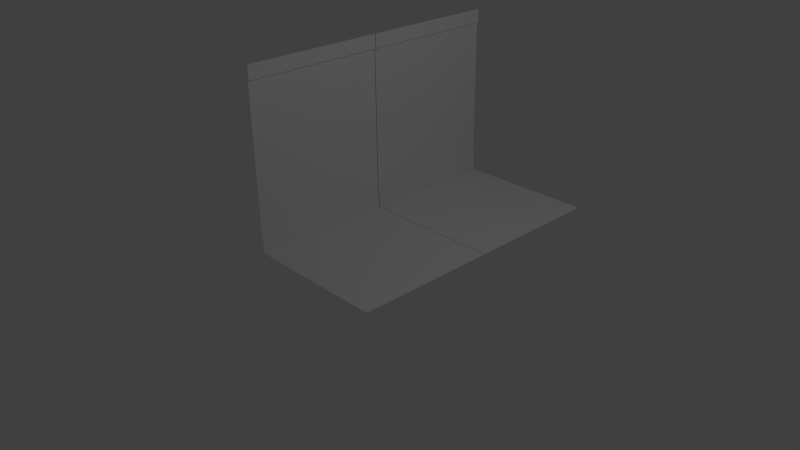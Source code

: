# Source: couloir.blend  (saved by Blender 2.75.0; exported with 4.5.12 LTS)
import bpy
from mathutils import Matrix  # noqa: F401  (used for matrix-valued properties, if any)

bpy.ops.wm.read_factory_settings(use_empty=True)
scene = bpy.context.scene
scene.name = 'Scene'

# ---- collections
col_collection_1 = bpy.data.collections.new('Collection 1'); scene.collection.children.link(col_collection_1)

# ---- materials (node trees are filled in below, after node groups)
mat_material = bpy.data.materials.new('Material')
mat_material.alpha_threshold = 0.0
mat_material.use_transparent_shadow = False
mat_material.roughness = 0.5
mat_material.line_color = (0.0, 0.0, 0.0, 1.0)

# ---- material node trees

# ---- world
world_world = bpy.data.worlds.new('World'); scene.world = world_world
world_world.color = (0.05088, 0.05088, 0.05088)
world_world.use_sun_shadow = False
world_world.sun_shadow_jitter_overblur = 0.0
world_world.cycles.sampling_method = 'MANUAL'
world_world.cycles.sample_map_resolution = 256

# ---- cameras
cam_camera = bpy.data.cameras.new('Camera')
cam_camera.clip_end = 100.0
cam_camera.lens = 35.0
cam_camera.sensor_width = 32.0
cam_camera.sensor_height = 18.0
cam_camera.ortho_scale = 7.314
cam_camera.dof.focus_distance = 0.0
cam_camera.dof.aperture_fstop = 128.0

# ---- lights
light_lamp = bpy.data.lights.new('Lamp', 'POINT')
light_lamp.transmission_factor = 0.0
light_lamp.cutoff_distance = 30.0
light_lamp.energy = 100.0
light_lamp.shadow_buffer_clip_start = 1.001
light_lamp.shadow_soft_size = 0.1
light_lamp.shadow_maximum_resolution = 0.006
light_lamp.use_absolute_resolution = True
light_lamp.cycles.use_multiple_importance_sampling = False

# ---- meshes
me_couloir = bpy.data.meshes.new('Couloir')
me_couloir.from_pydata([(1.0, 2.0, 0.0), (1.0, -1.192e-07, 0.0), (-1.0, 5.96e-08, 0.0), (-1.0, 2.0, 0.0), (-1.0, 2.0, 0.2), (-1.0, 5.96e-08, 0.2), (-1.0, 2.384e-07, 2.5), (-1.0, 2.0, 2.5), (-1.02, 5.96e-08, 0.2), (-1.02, 2.0, 0.2), (-1.0, 2.384e-07, 2.3), (-1.0, 2.0, 2.3), (-1.02, 2.384e-07, 2.3), (-1.02, 2.0, 2.3), (1.0, 2.01, 0.0), (-1.0, 2.01, 0.0), (-1.0, 2.01, 0.2), (-1.0, 2.01, 2.5), (-1.02, 2.01, 0.2), (-1.0, 2.01, 2.3), (-1.02, 2.01, 2.3), (1.0, 4.0, 0.0), (-1.0, 4.0, 0.0), (-1.0, 4.0, 0.2), (-1.0, 4.0, 2.5), (-1.02, 4.0, 0.2), (-1.0, 4.0, 2.3), (-1.02, 4.0, 2.3), (-1.039, 2.01, 2.3), (-1.059, 2.01, 2.3), (-1.039, 2.01, -0.01313), (1.0, 2.01, -0.01313), (-1.059, 2.01, 0.2), (-1.039, 2.01, 0.2), (-1.039, 2.01, 2.5), (-1.059, 2.0, 2.3), (1.0, 2.0, -0.01313), (-1.059, 2.0, 0.2), (-1.039, 2.0, 2.3), (-1.039, 2.0, -0.01313), (-1.039, 2.0, 0.2), (-1.039, 2.0, 2.5)], [], [(0, 3, 2, 1), (5, 4, 9, 8), (12, 13, 11, 10), (2, 3, 4, 5), (10, 11, 7, 6), (8, 9, 13, 12), (29, 20, 19, 28), (31, 14, 15, 30), (32, 18, 20, 29), (30, 15, 16, 33), (33, 16, 18, 32), (28, 19, 17, 34), (20, 27, 26, 19), (15, 22, 23, 16), (14, 21, 22, 15), (18, 25, 27, 20), (19, 26, 24, 17), (16, 23, 25, 18), (38, 28, 34, 41), (40, 33, 32, 37), (39, 30, 33, 40), (37, 32, 29, 35), (36, 31, 30, 39), (35, 29, 28, 38), (13, 35, 38, 11), (0, 36, 39, 3), (9, 37, 35, 13), (3, 39, 40, 4), (4, 40, 37, 9), (11, 38, 41, 7)])
me_couloir.materials.append(mat_material)
me_couloir.use_remesh_preserve_volume = False
me_couloir.use_remesh_preserve_attributes = False
me_couloir.use_mirror_vertex_groups = False
me_couloir.update()

# ---- objects
ob_couloir = bpy.data.objects.new('Couloir', me_couloir)
ob_lamp = bpy.data.objects.new('Lamp', light_lamp)
ob_camera = bpy.data.objects.new('Camera', cam_camera)

# ---- transforms, parenting, visibility, modifiers, constraints
ob_couloir.location = (-5.96e-08, -1.0, 0.0)
ob_couloir.lock_rotations_4d = False
ob_couloir.empty_display_type = 'ARROWS'
ob_couloir.lineart.crease_threshold = 0.0
ob_lamp.location = (4.076, 1.005, 5.904)
ob_lamp.rotation_euler = (0.6503, 0.05522, 1.866)
ob_lamp.lock_rotations_4d = False
ob_lamp.empty_display_type = 'ARROWS'
ob_lamp.color = (0.0, 0.0, 0.0, 0.0)
ob_lamp.lineart.crease_threshold = 0.0
ob_camera.location = (7.481, -6.508, 5.344)
ob_camera.rotation_euler = (1.109, 0.01082, 0.8149)
ob_camera.lock_rotations_4d = False
ob_camera.empty_display_type = 'ARROWS'
ob_camera.color = (0.0, 0.0, 0.0, 0.0)
ob_camera.display_type = 'WIRE'
ob_camera.lineart.crease_threshold = 0.0

# ---- collection membership
col_collection_1.objects.link(ob_couloir)
col_collection_1.objects.link(ob_lamp)
col_collection_1.objects.link(ob_camera)

# ---- scene / render settings (as saved in the file)
scene.camera = ob_camera
scene.frame_start = 1; scene.frame_end = 250; scene.frame_set(1)
scene.render.engine = 'BLENDER_EEVEE_NEXT'
scene.render.resolution_percentage = 50
scene.render.dither_intensity = 0.0
scene.cycles.use_denoising = False
scene.cycles.samples = 10
scene.cycles.sampling_pattern = 'TABULATED_SOBOL'
scene.cycles.light_sampling_threshold = 0.0
scene.cycles.use_adaptive_sampling = False
scene.cycles.use_light_tree = False
scene.cycles.blur_glossy = 0.0
scene.cycles.pixel_filter_type = 'GAUSSIAN'
scene.cycles.sample_clamp_indirect = 0.0
scene.view_settings.view_transform = 'Standard'
bpy.context.view_layer.update()
